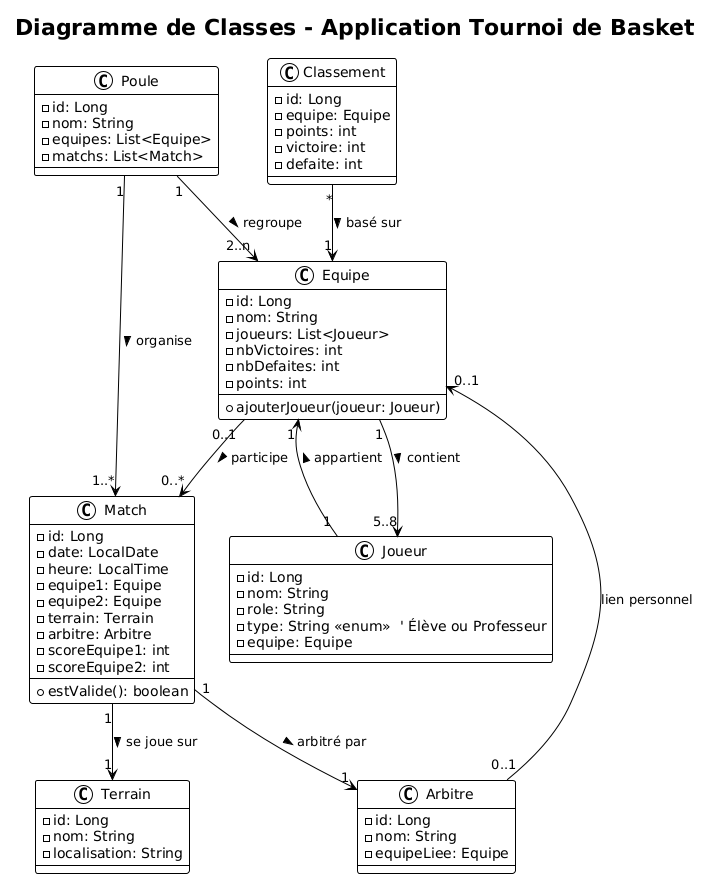

The diagram above was rendered by PlantUML. Its source (embedded in the PNG):
@startuml
!theme plain
title Diagramme de Classes - Application Tournoi de Basket

' ==== CLASSES PRINCIPALES ====
class Equipe {
  - id: Long
  - nom: String
  - joueurs: List<Joueur>
  - nbVictoires: int
  - nbDefaites: int
  - points: int
  + ajouterJoueur(joueur: Joueur)
}

class Joueur {
  - id: Long
  - nom: String
  - role: String
  - type: String <<enum>>  ' Élève ou Professeur
  - equipe: Equipe
}

class Arbitre {
  - id: Long
  - nom: String
  - equipeLiee: Equipe
}

class Terrain {
  - id: Long
  - nom: String
  - localisation: String
}

class Match {
  - id: Long
  - date: LocalDate
  - heure: LocalTime
  - equipe1: Equipe
  - equipe2: Equipe
  - terrain: Terrain
  - arbitre: Arbitre
  - scoreEquipe1: int
  - scoreEquipe2: int
  + estValide(): boolean
}

class Poule {
  - id: Long
  - nom: String
  - equipes: List<Equipe>
  - matchs: List<Match>
}

class Classement {
  - id: Long
  - equipe: Equipe
  - points: int
  - victoire: int
  - defaite: int
}

' ==== ASSOCIATIONS DIRIGÉES ====
Equipe "1" --> "5..8" Joueur : contient >
Joueur "1" --> "1" Equipe : appartient >

Equipe "0..1" --> "0..*" Match : participe >
Match "1" --> "1" Terrain : se joue sur >
Match "1" --> "1" Arbitre : arbitré par >
Arbitre "0..1" --> "0..1" Equipe : lien personnel

Poule "1" --> "2..n" Equipe : regroupe >
Poule "1" --> "1..*" Match : organise >

Classement "*" --> "1" Equipe : basé sur >
@enduml